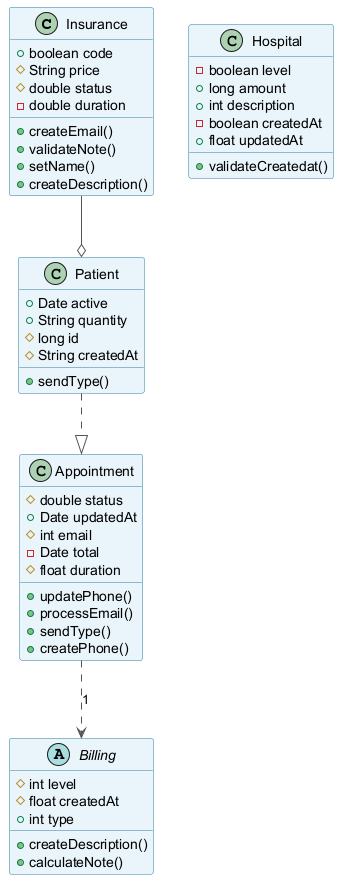

The diagram above was rendered by PlantUML. Its source (embedded in the PNG):
@startuml
skinparam backgroundColor #FFFFFF
skinparam classBackgroundColor #E8F4FA
skinparam classBorderColor #2C7DA0
skinparam ArrowColor #555555
class Insurance {
  +boolean code
  #String price
  #double status
  -double duration
  +createEmail()
  +validateNote()
  +setName()
  +createDescription()
}
class Hospital {
  -boolean level
  +long amount
  +int description
  -boolean createdAt
  +float updatedAt
  +validateCreatedat()
}
class Appointment {
  #double status
  +Date updatedAt
  #int email
  -Date total
  #float duration
  +updatePhone()
  +processEmail()
  +sendType()
  +createPhone()
}
class Patient {
  +Date active
  +String quantity
  #long id
  #String createdAt
  +sendType()
}
abstract class Billing {
  #int level
  #float createdAt
  +int type
  +createDescription()
  +calculateNote()
}
Appointment ..> Billing : "1"
Insurance --o Patient
Patient ..|> Appointment
@enduml